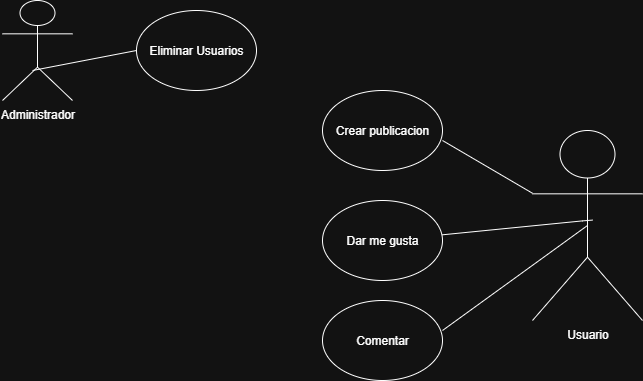

The diagram above was exported from draw.io. Its source (the exported page's mxGraphModel, read from the mxfile embedded in the PNG):
<mxGraphModel dx="872" dy="473" grid="1" gridSize="10" guides="1" tooltips="1" connect="1" arrows="1" fold="1" page="1" pageScale="1" pageWidth="827" pageHeight="1169" math="0" shadow="0">
  <root>
    <mxCell id="0" />
    <mxCell id="1" parent="0" />
    <mxCell id="8-5qVuKemYQgZYypMLUT-1" value="Administrador" style="shape=umlActor;verticalLabelPosition=bottom;verticalAlign=top;html=1;" vertex="1" parent="1">
      <mxGeometry x="160" y="90" width="70" height="100" as="geometry" />
    </mxCell>
    <mxCell id="8-5qVuKemYQgZYypMLUT-2" value="Eliminar Usuarios" style="ellipse;whiteSpace=wrap;html=1;" vertex="1" parent="1">
      <mxGeometry x="294" y="100" width="120" height="80" as="geometry" />
    </mxCell>
    <mxCell id="8-5qVuKemYQgZYypMLUT-3" value="Usuario" style="shape=umlActor;verticalLabelPosition=bottom;verticalAlign=top;html=1;outlineConnect=0;" vertex="1" parent="1">
      <mxGeometry x="690" y="220" width="110" height="190" as="geometry" />
    </mxCell>
    <mxCell id="8-5qVuKemYQgZYypMLUT-4" value="Dar me gusta" style="ellipse;whiteSpace=wrap;html=1;" vertex="1" parent="1">
      <mxGeometry x="480" y="290" width="120" height="80" as="geometry" />
    </mxCell>
    <mxCell id="8-5qVuKemYQgZYypMLUT-5" value="Comentar" style="ellipse;whiteSpace=wrap;html=1;" vertex="1" parent="1">
      <mxGeometry x="480" y="390" width="120" height="80" as="geometry" />
    </mxCell>
    <mxCell id="8-5qVuKemYQgZYypMLUT-6" value="Crear publicacion" style="ellipse;whiteSpace=wrap;html=1;" vertex="1" parent="1">
      <mxGeometry x="480" y="180" width="120" height="80" as="geometry" />
    </mxCell>
    <mxCell id="8-5qVuKemYQgZYypMLUT-7" value="" style="endArrow=none;html=1;rounded=0;entryX=0;entryY=0.5;entryDx=0;entryDy=0;" edge="1" parent="1" target="8-5qVuKemYQgZYypMLUT-2">
      <mxGeometry width="50" height="50" relative="1" as="geometry">
        <mxPoint x="190" y="160" as="sourcePoint" />
        <mxPoint x="240" y="110" as="targetPoint" />
      </mxGeometry>
    </mxCell>
    <mxCell id="8-5qVuKemYQgZYypMLUT-8" value="" style="endArrow=none;html=1;rounded=0;entryX=0.5;entryY=0.5;entryDx=0;entryDy=0;entryPerimeter=0;" edge="1" parent="1" target="8-5qVuKemYQgZYypMLUT-3">
      <mxGeometry width="50" height="50" relative="1" as="geometry">
        <mxPoint x="600" y="420" as="sourcePoint" />
        <mxPoint x="650" y="370" as="targetPoint" />
      </mxGeometry>
    </mxCell>
    <mxCell id="8-5qVuKemYQgZYypMLUT-9" value="" style="endArrow=none;html=1;rounded=0;" edge="1" parent="1" source="8-5qVuKemYQgZYypMLUT-4">
      <mxGeometry width="50" height="50" relative="1" as="geometry">
        <mxPoint x="660" y="320.38" as="sourcePoint" />
        <mxPoint x="750" y="309.6107692307693" as="targetPoint" />
        <Array as="points">
          <mxPoint x="740" y="310.38" />
        </Array>
      </mxGeometry>
    </mxCell>
    <mxCell id="8-5qVuKemYQgZYypMLUT-10" value="" style="endArrow=none;html=1;rounded=0;" edge="1" parent="1" target="8-5qVuKemYQgZYypMLUT-3">
      <mxGeometry width="50" height="50" relative="1" as="geometry">
        <mxPoint x="600" y="230" as="sourcePoint" />
        <mxPoint x="650" y="180" as="targetPoint" />
      </mxGeometry>
    </mxCell>
  </root>
</mxGraphModel>